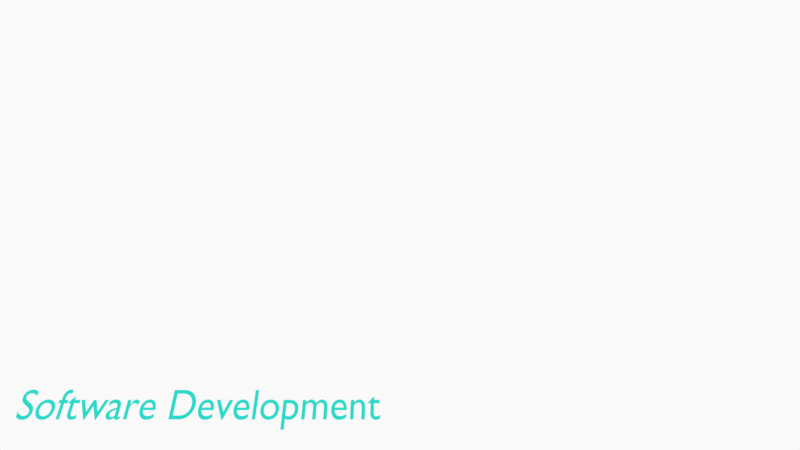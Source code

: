 # Source: Software_Development_Icon.blend  (saved by Blender 4.5.88; exported with 4.5.12 LTS)
import bpy
from mathutils import Matrix  # noqa: F401  (used for matrix-valued properties, if any)

bpy.ops.wm.read_factory_settings(use_empty=True)
scene = bpy.context.scene
scene.name = 'Scene'

# ---- collections
col_collection = bpy.data.collections.new('Collection'); scene.collection.children.link(col_collection)
col_camera = bpy.data.collections.new('Camera'); scene.collection.children.link(col_camera)

# ---- materials (node trees are filled in below, after node groups)
mat_solid_stroke = bpy.data.materials.new('Solid Stroke')
mat_solid_stroke.roughness = 0.5
mat_squares_stroke = bpy.data.materials.new('Squares Stroke')
mat_squares_stroke.roughness = 0.5
mat_solid_fill = bpy.data.materials.new('Solid Fill')
mat_solid_fill.roughness = 0.5
mat_dots_stroke = bpy.data.materials.new('Dots Stroke')
mat_dots_stroke.roughness = 0.5
mat_material = bpy.data.materials.new('Material')
mat_material_001 = bpy.data.materials.new('Material.001')
mat_material_002 = bpy.data.materials.new('Material.002')
mat_material_003 = bpy.data.materials.new('Material.003')
mat_material_004 = bpy.data.materials.new('Material.004')
mat_material_005 = bpy.data.materials.new('Material.005')
mat_material_006 = bpy.data.materials.new('Material.006')
mat_material_007 = bpy.data.materials.new('Material.007')
mat_material_008 = bpy.data.materials.new('Material.008')
mat_material_009 = bpy.data.materials.new('Material.009')

# ---- material node trees
mat_dots_stroke.use_nodes = True; mat_dots_stroke.node_tree.nodes.clear()
_N = mat_dots_stroke.node_tree.nodes; _L = mat_dots_stroke.node_tree.links
n0 = _N.new('ShaderNodeOutputMaterial'); n0.name = 'Material Output'; n0.location = (200, 100)
n1 = _N.new('ShaderNodeBsdfPrincipled'); n1.name = 'Principled BSDF'; n1.location = (-200, 100)
n1.inputs[3].default_value = 1.45
_L.new(n1.outputs[0], n0.inputs[0])
n0.is_active_output = True
mat_material.use_nodes = True; mat_material.node_tree.nodes.clear()
_N = mat_material.node_tree.nodes; _L = mat_material.node_tree.links
n0 = _N.new('ShaderNodeBsdfPrincipled'); n0.name = 'Principled BSDF'; n0.location = (-200, 100)
n1 = _N.new('ShaderNodeOutputMaterial'); n1.name = 'Material Output'; n1.location = (200, 100)
_L.new(n0.outputs[0], n1.inputs[0])
n1.is_active_output = True
mat_material_001.use_nodes = True; mat_material_001.node_tree.nodes.clear()
_N = mat_material_001.node_tree.nodes; _L = mat_material_001.node_tree.links
n0 = _N.new('ShaderNodeBsdfPrincipled'); n0.name = 'Principled BSDF'; n0.location = (-200, 100)
n1 = _N.new('ShaderNodeOutputMaterial'); n1.name = 'Material Output'; n1.location = (200, 100)
_L.new(n0.outputs[0], n1.inputs[0])
n1.is_active_output = True
mat_material_002.use_nodes = True; mat_material_002.node_tree.nodes.clear()
_N = mat_material_002.node_tree.nodes; _L = mat_material_002.node_tree.links
n0 = _N.new('ShaderNodeBsdfPrincipled'); n0.name = 'Principled BSDF'; n0.location = (-200, 100)
n1 = _N.new('ShaderNodeOutputMaterial'); n1.name = 'Material Output'; n1.location = (200, 100)
_L.new(n0.outputs[0], n1.inputs[0])
n1.is_active_output = True
mat_material_003.use_nodes = True; mat_material_003.node_tree.nodes.clear()
_N = mat_material_003.node_tree.nodes; _L = mat_material_003.node_tree.links
n0 = _N.new('ShaderNodeBsdfPrincipled'); n0.name = 'Principled BSDF'; n0.location = (-200, 100)
n1 = _N.new('ShaderNodeOutputMaterial'); n1.name = 'Material Output'; n1.location = (200, 100)
_L.new(n0.outputs[0], n1.inputs[0])
n1.is_active_output = True
mat_material_004.use_nodes = True; mat_material_004.node_tree.nodes.clear()
_N = mat_material_004.node_tree.nodes; _L = mat_material_004.node_tree.links
n0 = _N.new('ShaderNodeBsdfPrincipled'); n0.name = 'Principled BSDF'; n0.location = (-200, 100)
n1 = _N.new('ShaderNodeOutputMaterial'); n1.name = 'Material Output'; n1.location = (200, 100)
_L.new(n0.outputs[0], n1.inputs[0])
n1.is_active_output = True
mat_material_005.use_nodes = True; mat_material_005.node_tree.nodes.clear()
_N = mat_material_005.node_tree.nodes; _L = mat_material_005.node_tree.links
n0 = _N.new('ShaderNodeBsdfPrincipled'); n0.name = 'Principled BSDF'; n0.location = (-200, 100)
n1 = _N.new('ShaderNodeOutputMaterial'); n1.name = 'Material Output'; n1.location = (200, 100)
_L.new(n0.outputs[0], n1.inputs[0])
n1.is_active_output = True
mat_material_006.use_nodes = True; mat_material_006.node_tree.nodes.clear()
_N = mat_material_006.node_tree.nodes; _L = mat_material_006.node_tree.links
n0 = _N.new('ShaderNodeBsdfPrincipled'); n0.name = 'Principled BSDF'; n0.location = (-200, 100)
n1 = _N.new('ShaderNodeOutputMaterial'); n1.name = 'Material Output'; n1.location = (200, 100)
_L.new(n0.outputs[0], n1.inputs[0])
n1.is_active_output = True
mat_material_007.use_nodes = True; mat_material_007.node_tree.nodes.clear()
_N = mat_material_007.node_tree.nodes; _L = mat_material_007.node_tree.links
n0 = _N.new('ShaderNodeBsdfPrincipled'); n0.name = 'Principled BSDF'; n0.location = (-200, 100)
n1 = _N.new('ShaderNodeOutputMaterial'); n1.name = 'Material Output'; n1.location = (200, 100)
_L.new(n0.outputs[0], n1.inputs[0])
n1.is_active_output = True
mat_material_008.use_nodes = True; mat_material_008.node_tree.nodes.clear()
_N = mat_material_008.node_tree.nodes; _L = mat_material_008.node_tree.links
n0 = _N.new('ShaderNodeBsdfPrincipled'); n0.name = 'Principled BSDF'; n0.location = (-200, 100)
n1 = _N.new('ShaderNodeOutputMaterial'); n1.name = 'Material Output'; n1.location = (200, 100)
_L.new(n0.outputs[0], n1.inputs[0])
n1.is_active_output = True
mat_material_009.use_nodes = True; mat_material_009.node_tree.nodes.clear()
_N = mat_material_009.node_tree.nodes; _L = mat_material_009.node_tree.links
n0 = _N.new('ShaderNodeOutputMaterial'); n0.name = 'Material Output'; n0.location = (200, 100)
n1 = _N.new('ShaderNodeEmission'); n1.name = 'Emission'; n1.location = (-200, 100)
n1.inputs[0].default_value = (0.02029, 0.7011, 0.5906, 1.0)
_L.new(n1.outputs[0], n0.inputs[0])
n0.is_active_output = True

# ---- world
world_world = bpy.data.worlds.new('World'); scene.world = world_world
world_world.use_nodes = True; world_world.node_tree.nodes.clear()
_N = world_world.node_tree.nodes; _L = world_world.node_tree.links
n0 = _N.new('ShaderNodeOutputWorld'); n0.name = 'World Output'; n0.location = (200, 100)
n1 = _N.new('ShaderNodeBackground'); n1.name = 'Background'; n1.location = (-200, 100)
n1.inputs[0].default_value = (0.9513, 0.9513, 0.9513, 1.0)
_L.new(n1.outputs[0], n0.inputs[0])
n0.is_active_output = True
world_world.color = (0.9513, 0.9513, 0.9513)
world_world.sun_shadow_jitter_overblur = 0.0

# ---- cameras
cam_camera = bpy.data.cameras.new('Camera')
cam_camera.display_size = 2.0

# ---- curves / text
txt_text = bpy.data.curves.new('Text', 'FONT')
txt_text.dimensions = '2D'
txt_text.body = 'Software Development'
txt_text.materials.append(mat_material_009)

# ---- objects
ob_stroke = bpy.data.objects.new('Stroke', None)
ob_text = bpy.data.objects.new('Text', txt_text)
ob_camera = bpy.data.objects.new('Camera', cam_camera)

# ---- transforms, parenting, visibility, modifiers, constraints
ob_stroke.location = (0.0, 0.0, 0.0)
ob_stroke.rotation_euler = (-0.1206, -0.0, 0.0)
ob_stroke.scale = (0.6332, 0.6332, 0.6332)
ob_stroke.empty_display_size = 0.2
ob_stroke.empty_image_offset = (0.0, 0.0)
ob_stroke.empty_image_side = 'FRONT'
ob_stroke.use_grease_pencil_lights = True
ob_stroke.lineart.crease_threshold = 0.0
ob_text.location = (-4.178, 0.0, -2.097)
ob_text.rotation_euler = (0.6458, -0.0, 0.0)
ob_text.scale = (0.422, 0.6468, 0.833)
ob_camera.location = (0.0, -12.0, 0.0)
ob_camera.rotation_euler = (1.571, -0.0, -0.0)
ob_camera.empty_image_side = 'FRONT'
ob_camera.lineart.crease_threshold = 0.0

# ---- collection membership
col_collection.objects.link(ob_stroke)
col_collection.objects.link(ob_text)
col_camera.objects.link(ob_camera)

# ---- scene / render settings (as saved in the file)
scene.camera = ob_camera
scene.frame_start = 1; scene.frame_end = 10; scene.frame_set(1)
scene.render.engine = 'CYCLES'
scene.render.image_settings.file_format = 'FFMPEG'
scene.render.film_transparent = True
scene.view_settings.view_transform = 'Standard'
bpy.context.view_layer.update()
